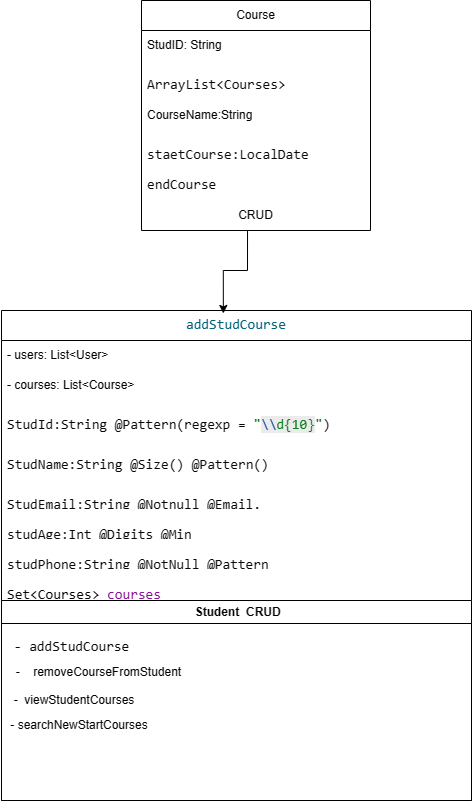

The diagram above was exported from draw.io. Its source (the exported page's mxGraphModel, read from the mxfile embedded in the PNG):
<mxGraphModel dx="1386" dy="777" grid="1" gridSize="10" guides="1" tooltips="1" connect="1" arrows="1" fold="1" page="1" pageScale="1" pageWidth="827" pageHeight="1169" math="0" shadow="0">
  <root>
    <mxCell id="0" />
    <mxCell id="1" parent="0" />
    <mxCell id="dQQLBpKWCLkacfobOt-K-6" value="&lt;div style=&quot;background-color:#ffffff;color:#080808&quot;&gt;&lt;pre style=&quot;font-family:'JetBrains Mono',monospace;font-size:10.5pt;&quot;&gt;&lt;span style=&quot;color:#00627a;&quot;&gt;addStudCourse&lt;/span&gt;&lt;/pre&gt;&lt;/div&gt;" style="swimlane;fontStyle=0;childLayout=stackLayout;horizontal=1;startSize=30;horizontalStack=0;resizeParent=1;resizeParentMax=0;resizeLast=0;collapsible=1;marginBottom=0;whiteSpace=wrap;html=1;" parent="1" vertex="1">
      <mxGeometry x="200" y="310" width="470" height="490" as="geometry" />
    </mxCell>
    <mxCell id="dQQLBpKWCLkacfobOt-K-7" value="- users: List&amp;lt;User&amp;gt; " style="text;strokeColor=none;fillColor=none;align=left;verticalAlign=middle;spacingLeft=4;spacingRight=4;overflow=hidden;points=[[0,0.5],[1,0.5]];portConstraint=eastwest;rotatable=0;whiteSpace=wrap;html=1;" parent="dQQLBpKWCLkacfobOt-K-6" vertex="1">
      <mxGeometry y="30" width="470" height="30" as="geometry" />
    </mxCell>
    <mxCell id="dQQLBpKWCLkacfobOt-K-30" value="- courses: List&amp;lt;Course&amp;gt; " style="text;strokeColor=none;fillColor=none;align=left;verticalAlign=middle;spacingLeft=4;spacingRight=4;overflow=hidden;points=[[0,0.5],[1,0.5]];portConstraint=eastwest;rotatable=0;whiteSpace=wrap;html=1;" parent="dQQLBpKWCLkacfobOt-K-6" vertex="1">
      <mxGeometry y="60" width="470" height="30" as="geometry" />
    </mxCell>
    <mxCell id="dsCds1qEzEID8eLLVtPn-3" value="&lt;div style=&quot;background-color:#ffffff;color:#080808&quot;&gt;&lt;pre style=&quot;font-family:'JetBrains Mono',monospace;font-size:10.5pt;&quot;&gt;StudId:String @Pattern(regexp = &lt;span style=&quot;font-size: 10.5pt; color: rgb(6, 125, 23);&quot;&gt;&quot;&lt;/span&gt;&lt;span style=&quot;font-size: 10.5pt; color: rgb(0, 55, 166); background-color: rgb(235, 235, 235);&quot;&gt;\\&lt;/span&gt;&lt;span style=&quot;font-size: 10.5pt; color: rgb(6, 125, 23); background-color: rgb(235, 235, 235);&quot;&gt;d{10}&lt;/span&gt;&lt;span style=&quot;font-size: 10.5pt; color: rgb(6, 125, 23);&quot;&gt;&quot;&lt;/span&gt;&lt;span style=&quot;font-size: 10.5pt;&quot;&gt;)&lt;/span&gt;&lt;/pre&gt;&lt;/div&gt;" style="text;strokeColor=none;fillColor=none;align=left;verticalAlign=middle;spacingLeft=4;spacingRight=4;overflow=hidden;points=[[0,0.5],[1,0.5]];portConstraint=eastwest;rotatable=0;whiteSpace=wrap;html=1;" vertex="1" parent="dQQLBpKWCLkacfobOt-K-6">
      <mxGeometry y="90" width="470" height="40" as="geometry" />
    </mxCell>
    <mxCell id="dsCds1qEzEID8eLLVtPn-8" value="&lt;div style=&quot;background-color:#ffffff;color:#080808&quot;&gt;&lt;pre style=&quot;font-family:'JetBrains Mono',monospace;font-size:10.5pt;&quot;&gt;StudName:String @Size(&lt;span style=&quot;font-size: 10.5pt;&quot;&gt;) &lt;/span&gt;@Pattern&lt;span style=&quot;font-size: 10.5pt; white-space: normal;&quot;&gt;(&lt;/span&gt;&lt;span style=&quot;font-size: 10.5pt; white-space: normal;&quot;&gt;)&lt;/span&gt;&lt;/pre&gt;&lt;/div&gt;" style="text;strokeColor=none;fillColor=none;align=left;verticalAlign=middle;spacingLeft=4;spacingRight=4;overflow=hidden;points=[[0,0.5],[1,0.5]];portConstraint=eastwest;rotatable=0;whiteSpace=wrap;html=1;" vertex="1" parent="dQQLBpKWCLkacfobOt-K-6">
      <mxGeometry y="130" width="470" height="40" as="geometry" />
    </mxCell>
    <mxCell id="dsCds1qEzEID8eLLVtPn-10" value="&lt;div style=&quot;background-color:#ffffff;color:#080808&quot;&gt;&lt;pre style=&quot;font-family:'JetBrains Mono',monospace;font-size:10.5pt;&quot;&gt;StudEmail:String @Notnull @Email.&lt;/pre&gt;&lt;/div&gt;" style="text;strokeColor=none;fillColor=none;align=left;verticalAlign=middle;spacingLeft=4;spacingRight=4;overflow=hidden;points=[[0,0.5],[1,0.5]];portConstraint=eastwest;rotatable=0;whiteSpace=wrap;html=1;" vertex="1" parent="dQQLBpKWCLkacfobOt-K-6">
      <mxGeometry y="170" width="470" height="30" as="geometry" />
    </mxCell>
    <mxCell id="dsCds1qEzEID8eLLVtPn-9" value="&lt;div style=&quot;background-color:#ffffff;color:#080808&quot;&gt;&lt;pre style=&quot;font-family:'JetBrains Mono',monospace;font-size:10.5pt;&quot;&gt;studAge:Int @Digits @Min&lt;/pre&gt;&lt;/div&gt;" style="text;strokeColor=none;fillColor=none;align=left;verticalAlign=middle;spacingLeft=4;spacingRight=4;overflow=hidden;points=[[0,0.5],[1,0.5]];portConstraint=eastwest;rotatable=0;whiteSpace=wrap;html=1;" vertex="1" parent="dQQLBpKWCLkacfobOt-K-6">
      <mxGeometry y="200" width="470" height="30" as="geometry" />
    </mxCell>
    <mxCell id="dsCds1qEzEID8eLLVtPn-11" value="&lt;div style=&quot;background-color:#ffffff;color:#080808&quot;&gt;&lt;pre style=&quot;font-family:'JetBrains Mono',monospace;font-size:10.5pt;&quot;&gt;&lt;div&gt;&lt;pre style=&quot;font-family:'JetBrains Mono',monospace;font-size:10.5pt;&quot;&gt;studPhone:String @NotNull @Pattern&lt;/pre&gt;&lt;/div&gt;&lt;/pre&gt;&lt;/div&gt;" style="text;strokeColor=none;fillColor=none;align=left;verticalAlign=middle;spacingLeft=4;spacingRight=4;overflow=hidden;points=[[0,0.5],[1,0.5]];portConstraint=eastwest;rotatable=0;whiteSpace=wrap;html=1;" vertex="1" parent="dQQLBpKWCLkacfobOt-K-6">
      <mxGeometry y="230" width="470" height="30" as="geometry" />
    </mxCell>
    <mxCell id="dsCds1qEzEID8eLLVtPn-12" value="&lt;div style=&quot;background-color:#ffffff;color:#080808&quot;&gt;&lt;pre style=&quot;font-family:'JetBrains Mono',monospace;font-size:10.5pt;&quot;&gt;&lt;div&gt;&lt;pre style=&quot;font-family:'JetBrains Mono',monospace;font-size:10.5pt;&quot;&gt;Set&amp;lt;&lt;span style=&quot;color:#000000;&quot;&gt;Courses&lt;/span&gt;&amp;gt; &lt;span style=&quot;color:#871094;&quot;&gt;courses&lt;/span&gt;&lt;/pre&gt;&lt;/div&gt;&lt;/pre&gt;&lt;/div&gt;" style="text;strokeColor=none;fillColor=none;align=left;verticalAlign=middle;spacingLeft=4;spacingRight=4;overflow=hidden;points=[[0,0.5],[1,0.5]];portConstraint=eastwest;rotatable=0;whiteSpace=wrap;html=1;" vertex="1" parent="dQQLBpKWCLkacfobOt-K-6">
      <mxGeometry y="260" width="470" height="30" as="geometry" />
    </mxCell>
    <mxCell id="dsCds1qEzEID8eLLVtPn-16" value="&amp;nbsp;Student&amp;nbsp;&amp;nbsp;CRUD" style="swimlane;whiteSpace=wrap;html=1;" vertex="1" parent="dQQLBpKWCLkacfobOt-K-6">
      <mxGeometry y="290" width="470" height="200" as="geometry" />
    </mxCell>
    <mxCell id="dsCds1qEzEID8eLLVtPn-19" value="&lt;div style=&quot;background-color:#ffffff;color:#080808&quot;&gt;&lt;pre style=&quot;font-family:'JetBrains Mono',monospace;font-size:10.5pt;&quot;&gt;- addStudCourse&lt;/pre&gt;&lt;/div&gt;" style="text;html=1;align=center;verticalAlign=middle;resizable=0;points=[];autosize=1;strokeColor=none;fillColor=none;" vertex="1" parent="dsCds1qEzEID8eLLVtPn-16">
      <mxGeometry y="17" width="140" height="60" as="geometry" />
    </mxCell>
    <mxCell id="dsCds1qEzEID8eLLVtPn-20" value="-&amp;nbsp; &amp;nbsp; removeCourseFromStudent" style="text;html=1;strokeColor=none;fillColor=none;align=center;verticalAlign=middle;whiteSpace=wrap;rounded=0;" vertex="1" parent="dsCds1qEzEID8eLLVtPn-16">
      <mxGeometry x="-1" y="57" width="197" height="30" as="geometry" />
    </mxCell>
    <mxCell id="dsCds1qEzEID8eLLVtPn-21" value="-&amp;nbsp;&amp;nbsp;viewStudentCourses" style="text;html=1;strokeColor=none;fillColor=none;align=center;verticalAlign=middle;whiteSpace=wrap;rounded=0;" vertex="1" parent="dsCds1qEzEID8eLLVtPn-16">
      <mxGeometry x="43" y="85" width="60" height="30" as="geometry" />
    </mxCell>
    <mxCell id="dsCds1qEzEID8eLLVtPn-22" value="-&amp;nbsp;searchNewStartCourses" style="text;html=1;strokeColor=none;fillColor=none;align=center;verticalAlign=middle;whiteSpace=wrap;rounded=0;" vertex="1" parent="dsCds1qEzEID8eLLVtPn-16">
      <mxGeometry x="48" y="110" width="60" height="30" as="geometry" />
    </mxCell>
    <mxCell id="dQQLBpKWCLkacfobOt-K-10" value="Course" style="swimlane;fontStyle=0;childLayout=stackLayout;horizontal=1;startSize=30;horizontalStack=0;resizeParent=1;resizeParentMax=0;resizeLast=0;collapsible=1;marginBottom=0;whiteSpace=wrap;html=1;" parent="1" vertex="1">
      <mxGeometry x="340" width="229" height="230" as="geometry" />
    </mxCell>
    <mxCell id="dQQLBpKWCLkacfobOt-K-11" value="StudID: String" style="text;strokeColor=none;fillColor=none;align=left;verticalAlign=middle;spacingLeft=4;spacingRight=4;overflow=hidden;points=[[0,0.5],[1,0.5]];portConstraint=eastwest;rotatable=0;whiteSpace=wrap;html=1;" parent="dQQLBpKWCLkacfobOt-K-10" vertex="1">
      <mxGeometry y="30" width="229" height="30" as="geometry" />
    </mxCell>
    <mxCell id="dsCds1qEzEID8eLLVtPn-2" value="&lt;div style=&quot;background-color:#ffffff;color:#080808&quot;&gt;&lt;pre style=&quot;font-family:'JetBrains Mono',monospace;font-size:10.5pt;&quot;&gt;ArrayList&amp;lt;Courses&amp;gt;&lt;/pre&gt;&lt;/div&gt;" style="text;strokeColor=none;fillColor=none;align=left;verticalAlign=middle;spacingLeft=4;spacingRight=4;overflow=hidden;points=[[0,0.5],[1,0.5]];portConstraint=eastwest;rotatable=0;whiteSpace=wrap;html=1;" vertex="1" parent="dQQLBpKWCLkacfobOt-K-10">
      <mxGeometry y="60" width="229" height="40" as="geometry" />
    </mxCell>
    <mxCell id="dQQLBpKWCLkacfobOt-K-12" value="CourseName:String" style="text;strokeColor=none;fillColor=none;align=left;verticalAlign=middle;spacingLeft=4;spacingRight=4;overflow=hidden;points=[[0,0.5],[1,0.5]];portConstraint=eastwest;rotatable=0;whiteSpace=wrap;html=1;" parent="dQQLBpKWCLkacfobOt-K-10" vertex="1">
      <mxGeometry y="100" width="229" height="30" as="geometry" />
    </mxCell>
    <mxCell id="dQQLBpKWCLkacfobOt-K-20" value="&lt;div style=&quot;background-color:#ffffff;color:#080808&quot;&gt;&lt;pre style=&quot;font-family:'JetBrains Mono',monospace;font-size:10.5pt;&quot;&gt;staetCourse:LocalDate&lt;/pre&gt;&lt;/div&gt;" style="text;strokeColor=none;fillColor=none;align=left;verticalAlign=middle;spacingLeft=4;spacingRight=4;overflow=hidden;points=[[0,0.5],[1,0.5]];portConstraint=eastwest;rotatable=0;whiteSpace=wrap;html=1;" parent="dQQLBpKWCLkacfobOt-K-10" vertex="1">
      <mxGeometry y="130" width="229" height="30" as="geometry" />
    </mxCell>
    <mxCell id="dQQLBpKWCLkacfobOt-K-21" value="&lt;div style=&quot;background-color:#ffffff;color:#080808&quot;&gt;&lt;pre style=&quot;font-family:'JetBrains Mono',monospace;font-size:10.5pt;&quot;&gt;endCourse&lt;/pre&gt;&lt;/div&gt;" style="text;strokeColor=none;fillColor=none;align=left;verticalAlign=middle;spacingLeft=4;spacingRight=4;overflow=hidden;points=[[0,0.5],[1,0.5]];portConstraint=eastwest;rotatable=0;whiteSpace=wrap;html=1;" parent="dQQLBpKWCLkacfobOt-K-10" vertex="1">
      <mxGeometry y="160" width="229" height="40" as="geometry" />
    </mxCell>
    <mxCell id="dsCds1qEzEID8eLLVtPn-25" value="CRUD" style="text;html=1;strokeColor=none;fillColor=none;align=center;verticalAlign=middle;whiteSpace=wrap;rounded=0;" vertex="1" parent="dQQLBpKWCLkacfobOt-K-10">
      <mxGeometry y="200" width="229" height="30" as="geometry" />
    </mxCell>
    <mxCell id="dsCds1qEzEID8eLLVtPn-24" style="edgeStyle=orthogonalEdgeStyle;rounded=0;orthogonalLoop=1;jettySize=auto;html=1;exitX=0.463;exitY=0.995;exitDx=0;exitDy=0;entryX=0.472;entryY=0.006;entryDx=0;entryDy=0;entryPerimeter=0;exitPerimeter=0;" edge="1" parent="1" source="dsCds1qEzEID8eLLVtPn-25" target="dQQLBpKWCLkacfobOt-K-6">
      <mxGeometry relative="1" as="geometry">
        <mxPoint x="454.5" y="400" as="sourcePoint" />
      </mxGeometry>
    </mxCell>
  </root>
</mxGraphModel>